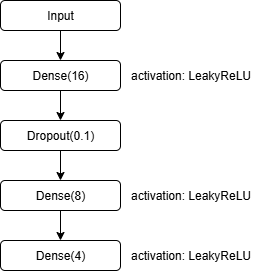

The diagram above was exported from draw.io. Its source (the exported page's mxGraphModel, read from the mxfile embedded in the PNG):
<mxGraphModel dx="1906" dy="1021" grid="1" gridSize="10" guides="1" tooltips="1" connect="1" arrows="1" fold="1" page="1" pageScale="1" pageWidth="850" pageHeight="1100" math="0" shadow="0">
  <root>
    <mxCell id="0" />
    <mxCell id="1" parent="0" />
    <mxCell id="dtFv6eOuEo5cABx_1zp0-1" value="Dense(16)" style="rounded=1;whiteSpace=wrap;html=1;" parent="1" vertex="1">
      <mxGeometry x="350" y="100" width="120" height="30" as="geometry" />
    </mxCell>
    <mxCell id="dtFv6eOuEo5cABx_1zp0-2" value="Dropout(0.1)" style="rounded=1;whiteSpace=wrap;html=1;" parent="1" vertex="1">
      <mxGeometry x="350" y="160" width="120" height="30" as="geometry" />
    </mxCell>
    <mxCell id="dtFv6eOuEo5cABx_1zp0-3" value="Dense(8)" style="rounded=1;whiteSpace=wrap;html=1;" parent="1" vertex="1">
      <mxGeometry x="350" y="220" width="120" height="30" as="geometry" />
    </mxCell>
    <mxCell id="dtFv6eOuEo5cABx_1zp0-4" value="Dense(4)" style="rounded=1;whiteSpace=wrap;html=1;" parent="1" vertex="1">
      <mxGeometry x="350" y="280" width="120" height="30" as="geometry" />
    </mxCell>
    <mxCell id="dtFv6eOuEo5cABx_1zp0-5" value="activation: LeakyReLU" style="text;html=1;align=center;verticalAlign=middle;resizable=0;points=[];autosize=1;strokeColor=none;fillColor=none;" parent="1" vertex="1">
      <mxGeometry x="470" y="280" width="140" height="30" as="geometry" />
    </mxCell>
    <mxCell id="dtFv6eOuEo5cABx_1zp0-6" value="activation: LeakyReLU" style="text;html=1;align=center;verticalAlign=middle;resizable=0;points=[];autosize=1;strokeColor=none;fillColor=none;" parent="1" vertex="1">
      <mxGeometry x="470" y="220" width="140" height="30" as="geometry" />
    </mxCell>
    <mxCell id="dtFv6eOuEo5cABx_1zp0-7" value="activation: LeakyReLU" style="text;html=1;align=center;verticalAlign=middle;resizable=0;points=[];autosize=1;strokeColor=none;fillColor=none;" parent="1" vertex="1">
      <mxGeometry x="470" y="100" width="140" height="30" as="geometry" />
    </mxCell>
    <mxCell id="dtFv6eOuEo5cABx_1zp0-8" value="Input" style="rounded=1;whiteSpace=wrap;html=1;" parent="1" vertex="1">
      <mxGeometry x="350" y="40" width="120" height="30" as="geometry" />
    </mxCell>
    <mxCell id="dtFv6eOuEo5cABx_1zp0-9" value="" style="endArrow=classic;html=1;rounded=0;exitX=0.5;exitY=1;exitDx=0;exitDy=0;" parent="1" source="dtFv6eOuEo5cABx_1zp0-8" target="dtFv6eOuEo5cABx_1zp0-1" edge="1">
      <mxGeometry width="50" height="50" relative="1" as="geometry">
        <mxPoint x="250" y="310" as="sourcePoint" />
        <mxPoint x="300" y="260" as="targetPoint" />
      </mxGeometry>
    </mxCell>
    <mxCell id="dtFv6eOuEo5cABx_1zp0-10" value="" style="endArrow=classic;html=1;rounded=0;exitX=0.5;exitY=1;exitDx=0;exitDy=0;entryX=0.5;entryY=0;entryDx=0;entryDy=0;" parent="1" source="dtFv6eOuEo5cABx_1zp0-1" target="dtFv6eOuEo5cABx_1zp0-2" edge="1">
      <mxGeometry width="50" height="50" relative="1" as="geometry">
        <mxPoint x="230" y="320" as="sourcePoint" />
        <mxPoint x="280" y="270" as="targetPoint" />
      </mxGeometry>
    </mxCell>
    <mxCell id="dtFv6eOuEo5cABx_1zp0-11" value="" style="endArrow=classic;html=1;rounded=0;exitX=0.5;exitY=1;exitDx=0;exitDy=0;entryX=0.5;entryY=0;entryDx=0;entryDy=0;" parent="1" source="dtFv6eOuEo5cABx_1zp0-2" target="dtFv6eOuEo5cABx_1zp0-3" edge="1">
      <mxGeometry width="50" height="50" relative="1" as="geometry">
        <mxPoint x="300" y="360" as="sourcePoint" />
        <mxPoint x="350" y="310" as="targetPoint" />
      </mxGeometry>
    </mxCell>
    <mxCell id="dtFv6eOuEo5cABx_1zp0-12" value="" style="endArrow=classic;html=1;rounded=0;exitX=0.5;exitY=1;exitDx=0;exitDy=0;" parent="1" source="dtFv6eOuEo5cABx_1zp0-3" target="dtFv6eOuEo5cABx_1zp0-4" edge="1">
      <mxGeometry width="50" height="50" relative="1" as="geometry">
        <mxPoint x="370" y="410" as="sourcePoint" />
        <mxPoint x="420" y="360" as="targetPoint" />
      </mxGeometry>
    </mxCell>
  </root>
</mxGraphModel>